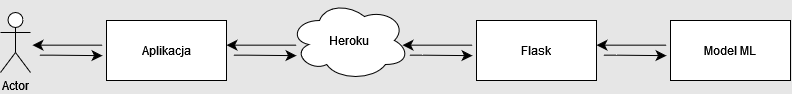

The diagram above was exported from draw.io. Its source (the exported page's mxGraphModel, read from the mxfile embedded in the PNG):
<mxGraphModel dx="1195" dy="628" grid="0" gridSize="10" guides="1" tooltips="1" connect="1" arrows="1" fold="1" page="1" pageScale="1" pageWidth="827" pageHeight="1169" background="#E6E6E6" math="0" shadow="0">
  <root>
    <mxCell id="0" />
    <mxCell id="1" parent="0" />
    <mxCell id="8Vmpx9Ef9vXtyG2pdYfA-27" value="&lt;div&gt;Heroku&lt;/div&gt;" style="ellipse;shape=cloud;whiteSpace=wrap;html=1;" parent="1" vertex="1">
      <mxGeometry x="306" y="441" width="120" height="80" as="geometry" />
    </mxCell>
    <mxCell id="8Vmpx9Ef9vXtyG2pdYfA-28" value="&lt;div&gt;Model ML&lt;br&gt;&lt;/div&gt;" style="rounded=0;whiteSpace=wrap;html=1;" parent="1" vertex="1">
      <mxGeometry x="687" y="461" width="120" height="60" as="geometry" />
    </mxCell>
    <mxCell id="8Vmpx9Ef9vXtyG2pdYfA-29" value="Aplikacja" style="rounded=0;whiteSpace=wrap;html=1;" parent="1" vertex="1">
      <mxGeometry x="123" y="461" width="120" height="60" as="geometry" />
    </mxCell>
    <mxCell id="8Vmpx9Ef9vXtyG2pdYfA-30" value="Actor" style="shape=umlActor;verticalLabelPosition=bottom;verticalAlign=top;html=1;outlineConnect=0;" parent="1" vertex="1">
      <mxGeometry x="17" y="453" width="30" height="60" as="geometry" />
    </mxCell>
    <mxCell id="8Vmpx9Ef9vXtyG2pdYfA-37" value="&lt;div&gt;Flask&lt;/div&gt;" style="rounded=0;whiteSpace=wrap;html=1;" parent="1" vertex="1">
      <mxGeometry x="493" y="461" width="120" height="60" as="geometry" />
    </mxCell>
    <mxCell id="ORgrdCab4_VKgpLXCGmr-2" value="" style="edgeStyle=elbowEdgeStyle;elbow=horizontal;endArrow=classic;html=1;curved=0;rounded=0;endSize=8;startSize=8;entryX=0;entryY=0.25;entryDx=0;entryDy=0;" edge="1" parent="1">
      <mxGeometry width="50" height="50" relative="1" as="geometry">
        <mxPoint x="56" y="495.65999999999997" as="sourcePoint" />
        <mxPoint x="119" y="496.15999999999997" as="targetPoint" />
        <Array as="points">
          <mxPoint x="69" y="496.15999999999997" />
          <mxPoint x="59" y="496.15999999999997" />
          <mxPoint x="89" y="501.15999999999997" />
        </Array>
      </mxGeometry>
    </mxCell>
    <mxCell id="ORgrdCab4_VKgpLXCGmr-3" value="" style="edgeStyle=elbowEdgeStyle;elbow=horizontal;endArrow=classic;html=1;curved=0;rounded=0;endSize=8;startSize=8;" edge="1" parent="1">
      <mxGeometry width="50" height="50" relative="1" as="geometry">
        <mxPoint x="119" y="485.65999999999997" as="sourcePoint" />
        <mxPoint x="49" y="485.65999999999997" as="targetPoint" />
        <Array as="points">
          <mxPoint x="89" y="490.65999999999997" />
          <mxPoint x="59" y="485.65999999999997" />
          <mxPoint x="69" y="485.65999999999997" />
        </Array>
      </mxGeometry>
    </mxCell>
    <mxCell id="ORgrdCab4_VKgpLXCGmr-4" value="" style="edgeStyle=elbowEdgeStyle;elbow=horizontal;endArrow=classic;html=1;curved=0;rounded=0;endSize=8;startSize=8;entryX=0;entryY=0.25;entryDx=0;entryDy=0;" edge="1" parent="1">
      <mxGeometry width="50" height="50" relative="1" as="geometry">
        <mxPoint x="250" y="495.65999999999997" as="sourcePoint" />
        <mxPoint x="313" y="496.15999999999997" as="targetPoint" />
        <Array as="points">
          <mxPoint x="263" y="496.15999999999997" />
          <mxPoint x="253" y="496.15999999999997" />
          <mxPoint x="283" y="501.15999999999997" />
        </Array>
      </mxGeometry>
    </mxCell>
    <mxCell id="ORgrdCab4_VKgpLXCGmr-5" value="" style="edgeStyle=elbowEdgeStyle;elbow=horizontal;endArrow=classic;html=1;curved=0;rounded=0;endSize=8;startSize=8;" edge="1" parent="1">
      <mxGeometry width="50" height="50" relative="1" as="geometry">
        <mxPoint x="313" y="485.65999999999997" as="sourcePoint" />
        <mxPoint x="243" y="485.65999999999997" as="targetPoint" />
        <Array as="points">
          <mxPoint x="283" y="490.65999999999997" />
          <mxPoint x="253" y="485.65999999999997" />
          <mxPoint x="263" y="485.65999999999997" />
        </Array>
      </mxGeometry>
    </mxCell>
    <mxCell id="ORgrdCab4_VKgpLXCGmr-6" value="" style="edgeStyle=elbowEdgeStyle;elbow=horizontal;endArrow=classic;html=1;curved=0;rounded=0;endSize=8;startSize=8;entryX=0;entryY=0.25;entryDx=0;entryDy=0;" edge="1" parent="1">
      <mxGeometry width="50" height="50" relative="1" as="geometry">
        <mxPoint x="426" y="495.65999999999997" as="sourcePoint" />
        <mxPoint x="489" y="496.15999999999997" as="targetPoint" />
        <Array as="points">
          <mxPoint x="439" y="496.15999999999997" />
          <mxPoint x="429" y="496.15999999999997" />
          <mxPoint x="459" y="501.15999999999997" />
        </Array>
      </mxGeometry>
    </mxCell>
    <mxCell id="ORgrdCab4_VKgpLXCGmr-7" value="" style="edgeStyle=elbowEdgeStyle;elbow=horizontal;endArrow=classic;html=1;curved=0;rounded=0;endSize=8;startSize=8;" edge="1" parent="1">
      <mxGeometry width="50" height="50" relative="1" as="geometry">
        <mxPoint x="489" y="485.65999999999997" as="sourcePoint" />
        <mxPoint x="419" y="485.65999999999997" as="targetPoint" />
        <Array as="points">
          <mxPoint x="459" y="490.65999999999997" />
          <mxPoint x="429" y="485.65999999999997" />
          <mxPoint x="439" y="485.65999999999997" />
        </Array>
      </mxGeometry>
    </mxCell>
    <mxCell id="ORgrdCab4_VKgpLXCGmr-8" value="" style="edgeStyle=elbowEdgeStyle;elbow=horizontal;endArrow=classic;html=1;curved=0;rounded=0;endSize=8;startSize=8;entryX=0;entryY=0.25;entryDx=0;entryDy=0;" edge="1" parent="1">
      <mxGeometry width="50" height="50" relative="1" as="geometry">
        <mxPoint x="620" y="495.65999999999997" as="sourcePoint" />
        <mxPoint x="683" y="496.15999999999997" as="targetPoint" />
        <Array as="points">
          <mxPoint x="633" y="496.15999999999997" />
          <mxPoint x="623" y="496.15999999999997" />
          <mxPoint x="653" y="501.15999999999997" />
        </Array>
      </mxGeometry>
    </mxCell>
    <mxCell id="ORgrdCab4_VKgpLXCGmr-9" value="" style="edgeStyle=elbowEdgeStyle;elbow=horizontal;endArrow=classic;html=1;curved=0;rounded=0;endSize=8;startSize=8;" edge="1" parent="1">
      <mxGeometry width="50" height="50" relative="1" as="geometry">
        <mxPoint x="683" y="485.65999999999997" as="sourcePoint" />
        <mxPoint x="613" y="485.65999999999997" as="targetPoint" />
        <Array as="points">
          <mxPoint x="653" y="490.65999999999997" />
          <mxPoint x="623" y="485.65999999999997" />
          <mxPoint x="633" y="485.65999999999997" />
        </Array>
      </mxGeometry>
    </mxCell>
  </root>
</mxGraphModel>